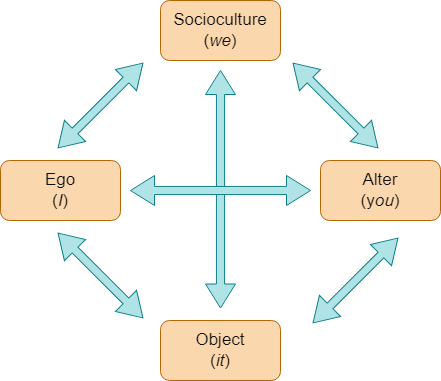

The diagram above was exported from draw.io. Its source (the exported page's mxGraphModel, read from the mxfile embedded in the PNG):
<mxGraphModel dx="1050" dy="621" grid="1" gridSize="10" guides="1" tooltips="1" connect="1" arrows="1" fold="1" page="1" pageScale="1" pageWidth="850" pageHeight="1100" background="#ffffff" math="0" shadow="0">
  <root>
    <mxCell id="0" />
    <mxCell id="1" parent="0" />
    <mxCell id="xnk6l_j6hwu1KBCb1Knu-1" value="&lt;font style=&quot;font-size: 17px;&quot; color=&quot;#0d0d0d&quot;&gt;Socioculture&lt;/font&gt;&lt;div style=&quot;font-size: 17px;&quot;&gt;&lt;font style=&quot;font-size: 17px;&quot; color=&quot;#0d0d0d&quot;&gt;(&lt;i style=&quot;&quot;&gt;we&lt;/i&gt;)&lt;/font&gt;&lt;/div&gt;" style="rounded=1;whiteSpace=wrap;html=1;fillColor=#fad7ac;strokeColor=#b46504;" vertex="1" parent="1">
      <mxGeometry x="360" y="130" width="120" height="60" as="geometry" />
    </mxCell>
    <mxCell id="xnk6l_j6hwu1KBCb1Knu-2" value="" style="html=1;shadow=0;dashed=0;align=center;verticalAlign=middle;shape=mxgraph.arrows2.twoWayArrow;dy=0.73;dx=24;rotation=-45;fillColor=#b0e3e6;strokeColor=#0e8088;" vertex="1" parent="1">
      <mxGeometry x="240" y="220" width="120" height="30" as="geometry" />
    </mxCell>
    <mxCell id="xnk6l_j6hwu1KBCb1Knu-4" value="&lt;div style=&quot;font-size: 17px;&quot;&gt;&lt;font style=&quot;font-size: 17px;&quot; color=&quot;#0d0d0d&quot;&gt;Ego&lt;/font&gt;&lt;/div&gt;&lt;div style=&quot;font-size: 17px;&quot;&gt;&lt;font style=&quot;font-size: 17px;&quot; color=&quot;#0d0d0d&quot;&gt;(&lt;i style=&quot;&quot;&gt;I&lt;/i&gt;)&lt;/font&gt;&lt;/div&gt;" style="rounded=1;whiteSpace=wrap;html=1;fillColor=#fad7ac;strokeColor=#b46504;" vertex="1" parent="1">
      <mxGeometry x="200" y="290" width="120" height="60" as="geometry" />
    </mxCell>
    <mxCell id="xnk6l_j6hwu1KBCb1Knu-5" value="&lt;div style=&quot;font-size: 17px;&quot;&gt;&lt;font color=&quot;#0d0d0d&quot;&gt;Alter&lt;/font&gt;&lt;/div&gt;&lt;div style=&quot;font-size: 17px;&quot;&gt;&lt;font style=&quot;font-size: 17px;&quot; color=&quot;#0d0d0d&quot;&gt;(y&lt;i&gt;ou&lt;/i&gt;)&lt;/font&gt;&lt;/div&gt;" style="rounded=1;whiteSpace=wrap;html=1;fillColor=#fad7ac;strokeColor=#b46504;" vertex="1" parent="1">
      <mxGeometry x="520" y="290" width="120" height="60" as="geometry" />
    </mxCell>
    <mxCell id="xnk6l_j6hwu1KBCb1Knu-6" value="" style="html=1;shadow=0;dashed=0;align=center;verticalAlign=middle;shape=mxgraph.arrows2.twoWayArrow;dy=0.73;dx=24;rotation=-45;fillColor=#b0e3e6;strokeColor=#0e8088;flipH=1;flipV=1;direction=south;" vertex="1" parent="1">
      <mxGeometry x="520" y="175" width="30" height="120" as="geometry" />
    </mxCell>
    <mxCell id="xnk6l_j6hwu1KBCb1Knu-8" value="&lt;div style=&quot;font-size: 17px;&quot;&gt;&lt;font style=&quot;font-size: 17px;&quot; color=&quot;#0d0d0d&quot;&gt;Object&lt;/font&gt;&lt;/div&gt;&lt;div style=&quot;font-size: 17px;&quot;&gt;&lt;font style=&quot;font-size: 17px;&quot; color=&quot;#0d0d0d&quot;&gt;(&lt;i&gt;it&lt;/i&gt;)&lt;/font&gt;&lt;/div&gt;" style="rounded=1;whiteSpace=wrap;html=1;fillColor=#fad7ac;strokeColor=#b46504;" vertex="1" parent="1">
      <mxGeometry x="360" y="450" width="120" height="60" as="geometry" />
    </mxCell>
    <mxCell id="xnk6l_j6hwu1KBCb1Knu-9" value="" style="html=1;shadow=0;dashed=0;align=center;verticalAlign=middle;shape=mxgraph.arrows2.twoWayArrow;dy=0.73;dx=24;rotation=45;fillColor=#b0e3e6;strokeColor=#0e8088;" vertex="1" parent="1">
      <mxGeometry x="240" y="390" width="120" height="30" as="geometry" />
    </mxCell>
    <mxCell id="xnk6l_j6hwu1KBCb1Knu-10" value="" style="html=1;shadow=0;dashed=0;align=center;verticalAlign=middle;shape=mxgraph.arrows2.twoWayArrow;dy=0.73;dx=24;rotation=45;fillColor=#b0e3e6;strokeColor=#0e8088;direction=south;" vertex="1" parent="1">
      <mxGeometry x="540" y="350" width="30" height="120" as="geometry" />
    </mxCell>
    <mxCell id="xnk6l_j6hwu1KBCb1Knu-11" value="" style="html=1;shadow=0;dashed=0;align=center;verticalAlign=middle;shape=mxgraph.arrows2.twoWayArrow;dy=0.73;dx=24;rotation=-90;fillColor=#b0e3e6;strokeColor=#0e8088;" vertex="1" parent="1">
      <mxGeometry x="301.25" y="303.75" width="237.5" height="30" as="geometry" />
    </mxCell>
    <mxCell id="xnk6l_j6hwu1KBCb1Knu-7" value="" style="html=1;shadow=0;dashed=0;align=center;verticalAlign=middle;shape=mxgraph.arrows2.twoWayArrow;dy=0.73;dx=24;rotation=0;fillColor=#b0e3e6;strokeColor=#0e8088;" vertex="1" parent="1">
      <mxGeometry x="330" y="305" width="180" height="30" as="geometry" />
    </mxCell>
  </root>
</mxGraphModel>